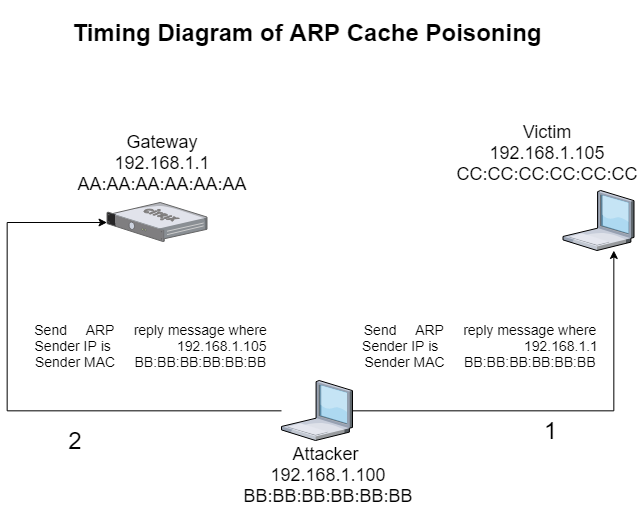

The diagram above was exported from draw.io. Its source (the exported page's mxGraphModel, read from the mxfile embedded in the PNG):
<mxGraphModel dx="718" dy="403" grid="1" gridSize="10" guides="1" tooltips="1" connect="1" arrows="1" fold="1" page="1" pageScale="1" pageWidth="1100" pageHeight="850" background="#ffffff" math="0" shadow="0">
  <root>
    <mxCell id="0" />
    <mxCell id="1" parent="0" />
    <mxCell id="kYmGjcX5jAX6aqRVYjLT-1" value="" style="verticalLabelPosition=bottom;aspect=fixed;html=1;verticalAlign=top;strokeColor=none;align=center;outlineConnect=0;shape=mxgraph.citrix.netscaler_gateway;" vertex="1" parent="1">
      <mxGeometry x="643.5" y="352" width="100" height="39" as="geometry" />
    </mxCell>
    <mxCell id="kYmGjcX5jAX6aqRVYjLT-2" value="" style="verticalLabelPosition=bottom;aspect=fixed;html=1;verticalAlign=top;strokeColor=none;align=center;outlineConnect=0;shape=mxgraph.citrix.laptop_1;" vertex="1" parent="1">
      <mxGeometry x="1099.5" y="340" width="71" height="60" as="geometry" />
    </mxCell>
    <mxCell id="kYmGjcX5jAX6aqRVYjLT-3" style="edgeStyle=orthogonalEdgeStyle;rounded=0;orthogonalLoop=1;jettySize=auto;html=1;jumpSize=9;" edge="1" parent="1" source="kYmGjcX5jAX6aqRVYjLT-5" target="kYmGjcX5jAX6aqRVYjLT-2">
      <mxGeometry relative="1" as="geometry">
        <mxPoint x="1150" y="420" as="targetPoint" />
        <Array as="points">
          <mxPoint x="1150" y="560" />
        </Array>
      </mxGeometry>
    </mxCell>
    <mxCell id="kYmGjcX5jAX6aqRVYjLT-4" style="edgeStyle=orthogonalEdgeStyle;rounded=0;jumpSize=9;orthogonalLoop=1;jettySize=auto;html=1;" edge="1" parent="1" source="kYmGjcX5jAX6aqRVYjLT-5" target="kYmGjcX5jAX6aqRVYjLT-1">
      <mxGeometry relative="1" as="geometry">
        <mxPoint x="553.5" y="390" as="targetPoint" />
        <Array as="points">
          <mxPoint x="543.5" y="560" />
          <mxPoint x="543.5" y="372" />
        </Array>
      </mxGeometry>
    </mxCell>
    <mxCell id="kYmGjcX5jAX6aqRVYjLT-5" value="" style="verticalLabelPosition=bottom;aspect=fixed;html=1;verticalAlign=top;strokeColor=none;align=center;outlineConnect=0;shape=mxgraph.citrix.laptop_1;" vertex="1" parent="1">
      <mxGeometry x="818" y="530" width="71" height="60" as="geometry" />
    </mxCell>
    <mxCell id="kYmGjcX5jAX6aqRVYjLT-6" value="&lt;font style=&quot;font-size: 18px&quot;&gt;Attacker&amp;nbsp;&lt;br&gt;192.168.1.100&lt;br&gt;BB:BB:BB:BB:BB:BB&lt;br&gt;&lt;/font&gt;" style="text;html=1;strokeColor=none;fillColor=none;align=center;verticalAlign=middle;whiteSpace=wrap;rounded=0;" vertex="1" parent="1">
      <mxGeometry x="844.5" y="618" width="40" height="12" as="geometry" />
    </mxCell>
    <mxCell id="kYmGjcX5jAX6aqRVYjLT-7" value="&lt;font style=&quot;font-size: 18px&quot;&gt;Victim&lt;br&gt;192.168.1.105&lt;br&gt;CC:CC:CC:CC:CC:CC&lt;br&gt;&lt;/font&gt;" style="text;html=1;strokeColor=none;fillColor=none;align=center;verticalAlign=middle;whiteSpace=wrap;rounded=0;" vertex="1" parent="1">
      <mxGeometry x="1063.5" y="292" width="40" height="20" as="geometry" />
    </mxCell>
    <mxCell id="kYmGjcX5jAX6aqRVYjLT-8" value="&lt;font style=&quot;font-size: 18px&quot;&gt;Gateway&lt;br&gt;192.168.1.1&lt;br&gt;AA:AA:AA:AA:AA:AA&lt;br&gt;&lt;/font&gt;" style="text;html=1;strokeColor=none;fillColor=none;align=center;verticalAlign=middle;whiteSpace=wrap;rounded=0;" vertex="1" parent="1">
      <mxGeometry x="679" y="302" width="40" height="20" as="geometry" />
    </mxCell>
    <mxCell id="kYmGjcX5jAX6aqRVYjLT-9" value="&lt;font style=&quot;font-size: 14px&quot;&gt;Send&amp;nbsp; &amp;nbsp; &amp;nbsp;ARP&amp;nbsp; &amp;nbsp; &amp;nbsp;reply message where&lt;br&gt;Sender IP is&amp;nbsp; &amp;nbsp; &amp;nbsp; &amp;nbsp; &amp;nbsp; &amp;nbsp; &amp;nbsp; &amp;nbsp; &amp;nbsp; &amp;nbsp; &amp;nbsp; 192.168.1.1&lt;br&gt;Sender MAC&amp;nbsp; &amp;nbsp; &amp;nbsp;BB:BB:BB:BB:BB:BB&lt;/font&gt;" style="text;html=1;strokeColor=none;fillColor=none;align=center;verticalAlign=middle;whiteSpace=wrap;rounded=0;" vertex="1" parent="1">
      <mxGeometry x="880" y="450" width="274" height="90" as="geometry" />
    </mxCell>
    <mxCell id="kYmGjcX5jAX6aqRVYjLT-10" value="&lt;font style=&quot;font-size: 14px&quot;&gt;&lt;span style=&quot;white-space: normal&quot;&gt;Send&amp;nbsp; &amp;nbsp; &amp;nbsp;ARP&amp;nbsp; &amp;nbsp; &amp;nbsp;reply message where&lt;/span&gt;&lt;br style=&quot;white-space: normal&quot;&gt;&lt;span style=&quot;white-space: normal&quot;&gt;Sender IP is&amp;nbsp; &amp;nbsp; &amp;nbsp; &amp;nbsp; &amp;nbsp; &amp;nbsp; &amp;nbsp; &amp;nbsp; &amp;nbsp;192.168.1.105&lt;/span&gt;&lt;br style=&quot;white-space: normal&quot;&gt;&lt;span style=&quot;white-space: normal&quot;&gt;Sender MAC&amp;nbsp; &amp;nbsp; &amp;nbsp;BB:BB:BB:BB:BB:BB&lt;/span&gt;&lt;/font&gt;" style="text;html=1;strokeColor=none;fillColor=none;align=center;verticalAlign=middle;whiteSpace=wrap;rounded=0;" vertex="1" parent="1">
      <mxGeometry x="554" y="450" width="267" height="90" as="geometry" />
    </mxCell>
    <mxCell id="kYmGjcX5jAX6aqRVYjLT-11" value="&lt;font style=&quot;font-size: 24px&quot;&gt;&amp;nbsp;1&lt;/font&gt;" style="text;html=1;strokeColor=none;fillColor=none;align=center;verticalAlign=middle;whiteSpace=wrap;rounded=0;" vertex="1" parent="1">
      <mxGeometry x="1043.5" y="570" width="80" height="20" as="geometry" />
    </mxCell>
    <mxCell id="kYmGjcX5jAX6aqRVYjLT-12" value="&lt;font style=&quot;font-size: 24px&quot;&gt;&amp;nbsp;2&lt;/font&gt;" style="text;html=1;strokeColor=none;fillColor=none;align=center;verticalAlign=middle;whiteSpace=wrap;rounded=0;" vertex="1" parent="1">
      <mxGeometry x="562.5" y="580" width="91" height="20" as="geometry" />
    </mxCell>
    <mxCell id="kYmGjcX5jAX6aqRVYjLT-13" value="&lt;font style=&quot;font-size: 24px&quot;&gt;&lt;b&gt;Timing Diagram of ARP Cache Poisoning&lt;/b&gt;&lt;/font&gt;" style="text;html=1;strokeColor=none;fillColor=none;align=center;verticalAlign=middle;whiteSpace=wrap;rounded=0;" vertex="1" parent="1">
      <mxGeometry x="562.5" y="150" width="560" height="63" as="geometry" />
    </mxCell>
  </root>
</mxGraphModel>